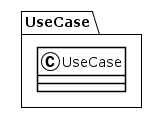

The diagram above was rendered by PlantUML. Its source (embedded in the PNG):
@startuml
!theme plain
package UseCase {
class UseCase {
}
}
@enduml